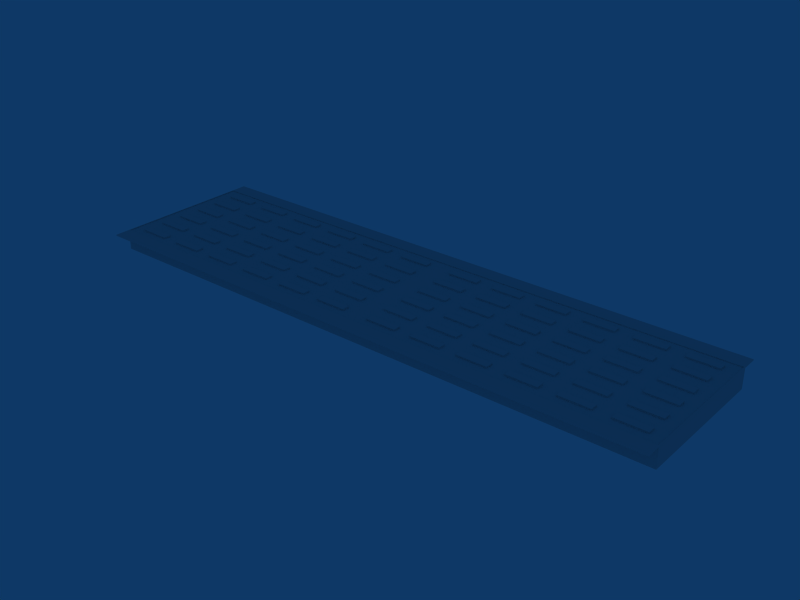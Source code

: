 # Source: ebbr_building_ref_121.blend  (saved by Blender 2.79.0; exported with 4.5.12 LTS)
import bpy
from mathutils import Matrix  # noqa: F401  (used for matrix-valued properties, if any)

bpy.ops.wm.read_factory_settings(use_empty=True)
scene = bpy.context.scene
scene.name = 'Scene'

# ---- collections
col_collection_1 = bpy.data.collections.new('Collection 1'); scene.collection.children.link(col_collection_1)

# ---- materials (node trees are filled in below, after node groups)
mat_material = bpy.data.materials.new('Material')
mat_material.alpha_threshold = 0.0
mat_material.preview_render_type = 'FLAT'
mat_material.roughness = 0.5
mat_material.line_color = (0.0, 0.0, 0.0, 1.0)

# ---- material node trees

# ---- world
world_world = bpy.data.worlds.new('World'); scene.world = world_world
world_world.color = (0.05656, 0.2208, 0.4)
world_world.use_sun_shadow = False
world_world.sun_shadow_jitter_overblur = 0.0
world_world.cycles.sampling_method = 'NONE'
world_world.cycles.sample_map_resolution = 256

# ---- meshes
me_cube_003 = bpy.data.meshes.new('Cube.003')
me_cube_003.from_pydata([(-97.94, -21.42, 9.82), (-97.94, -21.42, 9.22), (-109.9, -21.42, 9.22), (-109.9, -21.42, 9.82), (-97.94, -24.42, 9.82), (-97.94, -24.42, 9.22), (-109.9, -24.42, 9.22), (-109.9, -24.42, 9.82)], [], [(0, 1, 2, 3), (4, 7, 6, 5), (0, 4, 5, 1), (2, 6, 7, 3), (4, 0, 3, 7)])
_uv = me_cube_003.uv_layers.new(name='UVTex')
_uv.uv.foreach_set('vector', [0.2812, 0.03125, 0.4688, 0.03125, 0.4688, 0.2188, 0.2812, 0.2188, 0.2812, 0.03125, 0.4688, 0.03125, 0.4688, 0.2188, 0.2812, 0.2188, 0.2812, 0.03125, 0.4688, 0.03125, 0.4688, 0.2188, 0.2812, 0.2188, 0.2812, 0.03125, 0.4688, 0.03125, 0.4688, 0.2188, 0.2812, 0.2188, 0.2812, 0.03125, 0.4688, 0.03125, 0.4688, 0.2188, 0.2812, 0.2188])
me_cube_003.materials.append(mat_material)
me_cube_003.use_remesh_preserve_volume = False
me_cube_003.use_remesh_preserve_attributes = False
me_cube_003.use_mirror_vertex_groups = False
me_cube_003.update()
me_cube_002 = bpy.data.meshes.new('Cube.002')
me_cube_002.from_pydata([(115.0, -27.5, 7.6), (115.0, -33.5, 7.6), (-115.0, -33.5, 7.6), (-115.0, -27.5, 7.6), (115.0, -27.5, 8.0), (115.0, -33.5, 8.0), (-115.0, -33.5, 8.0), (-115.0, -27.5, 8.0)], [], [(0, 1, 2, 3), (4, 7, 6, 5), (0, 4, 5, 1), (1, 5, 6, 2), (2, 6, 7, 3)])
_uv = me_cube_002.uv_layers.new(name='UVTex')
_uv.uv.foreach_set('vector', [0.5469, 0.04688, 0.7031, 0.04688, 0.7031, 0.2031, 0.5469, 0.2031, 0.5469, 0.04688, 0.7031, 0.04688, 0.7031, 0.2031, 0.5469, 0.2031, 0.5469, 0.04688, 0.7031, 0.04688, 0.7031, 0.2031, 0.5469, 0.2031, 0.5469, 0.04688, 0.7031, 0.04688, 0.7031, 0.2031, 0.5469, 0.2031, 0.5469, 0.04688, 0.7031, 0.04688, 0.7031, 0.2031, 0.5469, 0.2031])
me_cube_002.materials.append(mat_material)
me_cube_002.use_remesh_preserve_volume = False
me_cube_002.use_remesh_preserve_attributes = False
me_cube_002.use_mirror_vertex_groups = False
me_cube_002.update()
me_cube_001 = bpy.data.meshes.new('Cube.001')
me_cube_001.from_pydata([(115.0, 27.5, -1.0), (115.0, -27.5, -1.0), (-115.0, -27.5, -1.0), (-115.0, 27.5, -1.0), (115.0, 27.5, 7.0), (115.0, -27.5, 7.0), (-115.0, -27.5, 7.0), (-115.0, 27.5, 7.0), (114.7, 27.2, 7.0), (-114.7, 27.2, 7.0), (-114.7, -27.2, 7.0), (114.7, -27.2, 7.0), (114.7, 27.2, 6.7), (114.7, -27.2, 6.7), (-114.7, -27.2, 6.7), (-114.7, 27.2, 6.7)], [], [(0, 4, 5, 1), (1, 5, 6, 2), (2, 6, 7, 3), (4, 0, 3, 7), (4, 7, 9, 8), (7, 6, 10, 9), (6, 5, 11, 10), (5, 4, 8, 11), (11, 8, 12, 13), (10, 11, 13, 14), (9, 10, 14, 15), (8, 9, 15, 12), (12, 15, 14, 13)])
_uv = me_cube_001.uv_layers.new(name='UVTex')
_uv.uv.foreach_set('vector', [0.2812, 0.03125, 0.4688, 0.03125, 0.4688, 0.2188, 0.2812, 0.2188, 0.2812, 0.03125, 0.4688, 0.03125, 0.4688, 0.2188, 0.2812, 0.2188, 0.2812, 0.03125, 0.4688, 0.03125, 0.4688, 0.2188, 0.2812, 0.2188, 0.2812, 0.03125, 0.4688, 0.03125, 0.4688, 0.2188, 0.2812, 0.2188, 0.2812, 0.03125, 0.4688, 0.03125, 0.4688, 0.2188, 0.2812, 0.2188, 0.2812, 0.03125, 0.4688, 0.03125, 0.4688, 0.2188, 0.2812, 0.2188, 0.2812, 0.03125, 0.4688, 0.03125, 0.4688, 0.2188, 0.2812, 0.2188, 0.2812, 0.03125, 0.4688, 0.03125, 0.4688, 0.2188, 0.2812, 0.2188, 0.2812, 0.03125, 0.4688, 0.03125, 0.4688, 0.2188, 0.2812, 0.2188, 0.2812, 0.03125, 0.4688, 0.03125, 0.4688, 0.2188, 0.2812, 0.2188, 0.2812, 0.03125, 0.4688, 0.03125, 0.4688, 0.2188, 0.2812, 0.2188, 0.2812, 0.03125, 0.4688, 0.03125, 0.4688, 0.2188, 0.2812, 0.2188, 0.03125, 0.2812, 0.2188, 0.2812, 0.2188, 0.4688, 0.03125, 0.4688])
me_cube_001.materials.append(mat_material)
me_cube_001.use_remesh_preserve_volume = False
me_cube_001.use_remesh_preserve_attributes = False
me_cube_001.use_mirror_vertex_groups = False
me_cube_001.update()

# ---- objects
ob_roofdetails = bpy.data.objects.new('RoofDetails', me_cube_003)
ob_littleroof = bpy.data.objects.new('LittleRoof', me_cube_002)
ob_buildingstructure = bpy.data.objects.new('BuildingStructure', me_cube_001)

# ---- transforms, parenting, visibility, modifiers, constraints
ob_roofdetails.location = (0.0, 0.6786, -1.52)
ob_roofdetails.lock_rotations_4d = False
ob_roofdetails.empty_display_type = 'ARROWS'
ob_roofdetails.lineart.crease_threshold = 0.0
_m = ob_roofdetails.modifiers.new('Array', 'ARRAY')
_m.count = 6
_m.constant_offset_displace = (0.0, 0.0, 0.0)
_m.relative_offset_displace = (1.55, 0.0, 0.0)
_m = ob_roofdetails.modifiers.new('Array.001', 'ARRAY')
_m.count = 6
_m.constant_offset_displace = (0.0, 0.0, 0.0)
_m.relative_offset_displace = (0.0, 3.0, 0.0)
_m = ob_roofdetails.modifiers.new('Mirror', 'MIRROR')
ob_littleroof.location = (0.0, 0.0, 0.0)
ob_littleroof.lock_rotations_4d = False
ob_littleroof.empty_display_type = 'ARROWS'
ob_littleroof.lineart.crease_threshold = 0.0
_m = ob_littleroof.modifiers.new('Mirror', 'MIRROR')
_m.use_axis = (False, True, False)
ob_buildingstructure.location = (0.0, 0.0, 1.0)
ob_buildingstructure.lock_rotations_4d = False
ob_buildingstructure.empty_display_type = 'ARROWS'
ob_buildingstructure.lineart.crease_threshold = 0.0

# ---- collection membership
col_collection_1.objects.link(ob_roofdetails)
col_collection_1.objects.link(ob_littleroof)
col_collection_1.objects.link(ob_buildingstructure)

# ---- scene / render settings (as saved in the file)
scene.frame_start = 1; scene.frame_end = 250; scene.frame_set(6)
scene.render.engine = 'BLENDER_EEVEE_NEXT'
scene.render.image_settings.file_format = 'JPEG'
scene.render.image_settings.color_mode = 'RGB'
scene.render.image_settings.compression = 90
scene.render.resolution_x = 800
scene.render.resolution_y = 600
scene.render.pixel_aspect_x = 100.0
scene.render.pixel_aspect_y = 100.0
scene.render.fps = 25
scene.render.dither_intensity = 0.0
scene.render.use_compositing = False
scene.render.use_sequencer = False
scene.render.bake_margin = 2
scene.render.bake_bias = 0.0
scene.render.use_stamp_time = False
scene.render.use_stamp_date = False
scene.render.use_stamp_frame = False
scene.render.use_stamp_camera = False
scene.render.use_stamp_scene = False
scene.render.use_stamp_filename = False
scene.render.use_stamp_render_time = False
scene.render.stamp_font_size = 0
scene.cycles.use_denoising = False
scene.cycles.samples = 10
scene.cycles.sampling_pattern = 'TABULATED_SOBOL'
scene.cycles.light_sampling_threshold = 0.0
scene.cycles.use_adaptive_sampling = False
scene.cycles.use_light_tree = False
scene.cycles.blur_glossy = 0.0
scene.cycles.volume_bounces = 1
scene.cycles.pixel_filter_type = 'GAUSSIAN'
scene.cycles.sample_clamp_indirect = 0.0
scene.view_settings.view_transform = 'Raw'
bpy.context.view_layer.update()

# ---- added for rendering (the .blend has no active camera): camera
cam_auto = bpy.data.cameras.new('AutoCamera')
cam_auto.lens = 50.0
cam_auto.sensor_width = 36.0
cam_auto.clip_end = 3892.35
ob_auto_camera = bpy.data.objects.new('AutoCamera', cam_auto)
scene.collection.objects.link(ob_auto_camera)
ob_auto_camera.location = (221.787, -266.145, 181.58)
ob_auto_camera.rotation_euler = (1.09748, -7.21219e-08, 0.694738)
scene.camera = ob_auto_camera
bpy.context.view_layer.update()
